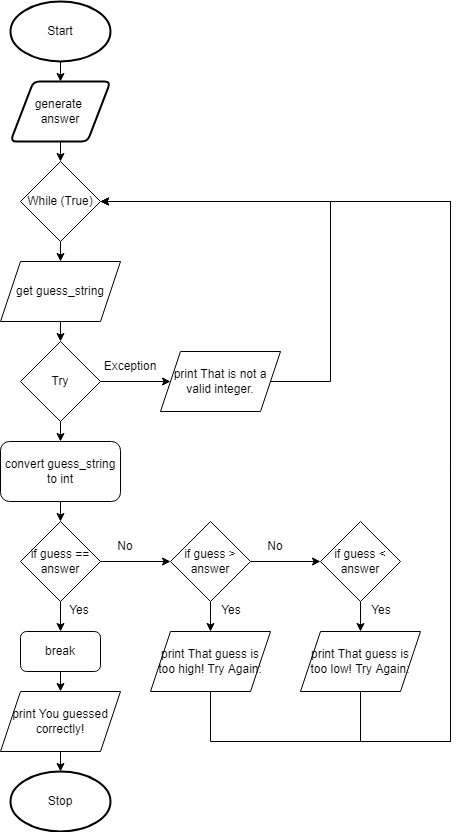

The diagram above was exported from draw.io. Its source (the exported page's mxGraphModel, read from the mxfile embedded in the PNG):
<mxGraphModel dx="1336" dy="879" grid="1" gridSize="10" guides="1" tooltips="1" connect="1" arrows="1" fold="1" page="1" pageScale="1" pageWidth="827" pageHeight="1169" math="0" shadow="0">
  <root>
    <mxCell id="0" />
    <mxCell id="1" parent="0" />
    <mxCell id="6" style="edgeStyle=none;html=1;exitX=0.5;exitY=1;exitDx=0;exitDy=0;exitPerimeter=0;entryX=0.5;entryY=0;entryDx=0;entryDy=0;" parent="1" source="2" target="3" edge="1">
      <mxGeometry relative="1" as="geometry" />
    </mxCell>
    <mxCell id="2" value="Start" style="strokeWidth=2;html=1;shape=mxgraph.flowchart.start_1;whiteSpace=wrap;" parent="1" vertex="1">
      <mxGeometry x="120" y="20" width="100" height="60" as="geometry" />
    </mxCell>
    <mxCell id="12" style="edgeStyle=none;html=1;exitX=0.5;exitY=1;exitDx=0;exitDy=0;" edge="1" parent="1" source="3">
      <mxGeometry relative="1" as="geometry">
        <mxPoint x="170" y="180" as="targetPoint" />
      </mxGeometry>
    </mxCell>
    <mxCell id="3" value="generate &lt;br&gt;answer" style="shape=parallelogram;html=1;strokeWidth=2;perimeter=parallelogramPerimeter;whiteSpace=wrap;rounded=1;arcSize=12;size=0.23;" parent="1" vertex="1">
      <mxGeometry x="120" y="100" width="100" height="60" as="geometry" />
    </mxCell>
    <mxCell id="11" value="Stop" style="strokeWidth=2;html=1;shape=mxgraph.flowchart.start_1;whiteSpace=wrap;" parent="1" vertex="1">
      <mxGeometry x="120" y="790" width="100" height="60" as="geometry" />
    </mxCell>
    <mxCell id="17" style="edgeStyle=none;html=1;exitX=0.5;exitY=1;exitDx=0;exitDy=0;entryX=0.5;entryY=0;entryDx=0;entryDy=0;" edge="1" parent="1" source="13" target="16">
      <mxGeometry relative="1" as="geometry" />
    </mxCell>
    <mxCell id="13" value="While (True)" style="rhombus;whiteSpace=wrap;html=1;" vertex="1" parent="1">
      <mxGeometry x="130" y="180" width="80" height="80" as="geometry" />
    </mxCell>
    <mxCell id="20" style="edgeStyle=none;html=1;exitX=1;exitY=0.5;exitDx=0;exitDy=0;entryX=0;entryY=0.5;entryDx=0;entryDy=0;" edge="1" parent="1" source="14" target="19">
      <mxGeometry relative="1" as="geometry" />
    </mxCell>
    <mxCell id="24" style="edgeStyle=none;rounded=0;html=1;exitX=0.5;exitY=1;exitDx=0;exitDy=0;entryX=0.5;entryY=0;entryDx=0;entryDy=0;" edge="1" parent="1" source="14" target="21">
      <mxGeometry relative="1" as="geometry" />
    </mxCell>
    <mxCell id="14" value="Try" style="rhombus;whiteSpace=wrap;html=1;" vertex="1" parent="1">
      <mxGeometry x="130" y="360" width="80" height="80" as="geometry" />
    </mxCell>
    <mxCell id="18" style="edgeStyle=none;html=1;exitX=0.5;exitY=1;exitDx=0;exitDy=0;entryX=0.5;entryY=0;entryDx=0;entryDy=0;" edge="1" parent="1" source="16" target="14">
      <mxGeometry relative="1" as="geometry" />
    </mxCell>
    <mxCell id="16" value="get guess_string" style="shape=parallelogram;perimeter=parallelogramPerimeter;whiteSpace=wrap;html=1;fixedSize=1;" vertex="1" parent="1">
      <mxGeometry x="110" y="280" width="120" height="60" as="geometry" />
    </mxCell>
    <mxCell id="23" style="edgeStyle=none;html=1;exitX=1;exitY=0.5;exitDx=0;exitDy=0;entryX=1;entryY=0.5;entryDx=0;entryDy=0;rounded=0;" edge="1" parent="1" source="19" target="13">
      <mxGeometry relative="1" as="geometry">
        <Array as="points">
          <mxPoint x="440" y="400" />
          <mxPoint x="440" y="220" />
        </Array>
      </mxGeometry>
    </mxCell>
    <mxCell id="19" value="print That is not a valid integer." style="shape=parallelogram;perimeter=parallelogramPerimeter;whiteSpace=wrap;html=1;fixedSize=1;" vertex="1" parent="1">
      <mxGeometry x="270" y="370" width="120" height="60" as="geometry" />
    </mxCell>
    <mxCell id="26" style="edgeStyle=none;rounded=0;html=1;exitX=0.5;exitY=1;exitDx=0;exitDy=0;entryX=0.5;entryY=0;entryDx=0;entryDy=0;" edge="1" parent="1" source="21" target="25">
      <mxGeometry relative="1" as="geometry" />
    </mxCell>
    <mxCell id="21" value="convert guess_string to int" style="rounded=1;whiteSpace=wrap;html=1;" vertex="1" parent="1">
      <mxGeometry x="110" y="460" width="120" height="60" as="geometry" />
    </mxCell>
    <mxCell id="30" style="edgeStyle=none;rounded=0;html=1;exitX=0.5;exitY=1;exitDx=0;exitDy=0;entryX=0.5;entryY=0;entryDx=0;entryDy=0;" edge="1" parent="1" source="25" target="29">
      <mxGeometry relative="1" as="geometry" />
    </mxCell>
    <mxCell id="35" style="edgeStyle=none;rounded=0;html=1;exitX=1;exitY=0.5;exitDx=0;exitDy=0;entryX=0;entryY=0.5;entryDx=0;entryDy=0;" edge="1" parent="1" source="25" target="34">
      <mxGeometry relative="1" as="geometry" />
    </mxCell>
    <mxCell id="25" value="if guess == answer" style="rhombus;whiteSpace=wrap;html=1;" vertex="1" parent="1">
      <mxGeometry x="130" y="540" width="80" height="80" as="geometry" />
    </mxCell>
    <mxCell id="32" style="edgeStyle=none;rounded=0;html=1;exitX=0.5;exitY=1;exitDx=0;exitDy=0;entryX=0.5;entryY=0;entryDx=0;entryDy=0;entryPerimeter=0;" edge="1" parent="1" source="27" target="11">
      <mxGeometry relative="1" as="geometry" />
    </mxCell>
    <mxCell id="27" value="print You guessed correctly!" style="shape=parallelogram;perimeter=parallelogramPerimeter;whiteSpace=wrap;html=1;fixedSize=1;" vertex="1" parent="1">
      <mxGeometry x="110" y="710" width="120" height="60" as="geometry" />
    </mxCell>
    <mxCell id="31" style="edgeStyle=none;rounded=0;html=1;exitX=0.5;exitY=1;exitDx=0;exitDy=0;entryX=0.5;entryY=0;entryDx=0;entryDy=0;" edge="1" parent="1" source="29" target="27">
      <mxGeometry relative="1" as="geometry" />
    </mxCell>
    <mxCell id="29" value="break" style="rounded=1;whiteSpace=wrap;html=1;" vertex="1" parent="1">
      <mxGeometry x="130" y="650" width="80" height="40" as="geometry" />
    </mxCell>
    <mxCell id="33" value="Yes" style="text;html=1;strokeColor=none;fillColor=none;align=center;verticalAlign=middle;whiteSpace=wrap;rounded=0;" vertex="1" parent="1">
      <mxGeometry x="174" y="614" width="30" height="30" as="geometry" />
    </mxCell>
    <mxCell id="40" style="edgeStyle=none;rounded=0;html=1;exitX=0.5;exitY=1;exitDx=0;exitDy=0;entryX=0.5;entryY=0;entryDx=0;entryDy=0;" edge="1" parent="1" source="34" target="39">
      <mxGeometry relative="1" as="geometry" />
    </mxCell>
    <mxCell id="47" style="edgeStyle=none;rounded=0;html=1;exitX=1;exitY=0.5;exitDx=0;exitDy=0;entryX=0;entryY=0.5;entryDx=0;entryDy=0;" edge="1" parent="1" source="34" target="43">
      <mxGeometry relative="1" as="geometry" />
    </mxCell>
    <mxCell id="34" value="if guess &amp;gt; answer" style="rhombus;whiteSpace=wrap;html=1;" vertex="1" parent="1">
      <mxGeometry x="280" y="540" width="80" height="80" as="geometry" />
    </mxCell>
    <mxCell id="36" value="No" style="text;html=1;strokeColor=none;fillColor=none;align=center;verticalAlign=middle;whiteSpace=wrap;rounded=0;" vertex="1" parent="1">
      <mxGeometry x="220" y="550" width="30" height="30" as="geometry" />
    </mxCell>
    <mxCell id="48" style="edgeStyle=none;rounded=0;html=1;exitX=0.5;exitY=1;exitDx=0;exitDy=0;entryX=1;entryY=0.5;entryDx=0;entryDy=0;" edge="1" parent="1" source="39" target="13">
      <mxGeometry relative="1" as="geometry">
        <Array as="points">
          <mxPoint x="320" y="760" />
          <mxPoint x="560" y="760" />
          <mxPoint x="560" y="220" />
        </Array>
      </mxGeometry>
    </mxCell>
    <mxCell id="39" value="print That guess is too high! Try Again:" style="shape=parallelogram;perimeter=parallelogramPerimeter;whiteSpace=wrap;html=1;fixedSize=1;" vertex="1" parent="1">
      <mxGeometry x="260" y="650" width="120" height="60" as="geometry" />
    </mxCell>
    <mxCell id="41" value="Yes" style="text;html=1;strokeColor=none;fillColor=none;align=center;verticalAlign=middle;whiteSpace=wrap;rounded=0;" vertex="1" parent="1">
      <mxGeometry x="326" y="614" width="30" height="30" as="geometry" />
    </mxCell>
    <mxCell id="42" style="edgeStyle=none;rounded=0;html=1;exitX=0.5;exitY=1;exitDx=0;exitDy=0;entryX=0.5;entryY=0;entryDx=0;entryDy=0;" edge="1" parent="1" source="43" target="45">
      <mxGeometry relative="1" as="geometry" />
    </mxCell>
    <mxCell id="43" value="if guess &amp;lt; answer" style="rhombus;whiteSpace=wrap;html=1;" vertex="1" parent="1">
      <mxGeometry x="430" y="540" width="80" height="80" as="geometry" />
    </mxCell>
    <mxCell id="44" value="No" style="text;html=1;strokeColor=none;fillColor=none;align=center;verticalAlign=middle;whiteSpace=wrap;rounded=0;" vertex="1" parent="1">
      <mxGeometry x="370" y="550" width="30" height="30" as="geometry" />
    </mxCell>
    <mxCell id="49" style="edgeStyle=none;rounded=0;html=1;exitX=0.5;exitY=1;exitDx=0;exitDy=0;entryX=1;entryY=0.5;entryDx=0;entryDy=0;" edge="1" parent="1" source="45" target="13">
      <mxGeometry relative="1" as="geometry">
        <Array as="points">
          <mxPoint x="470" y="760" />
          <mxPoint x="560" y="760" />
          <mxPoint x="560" y="220" />
        </Array>
      </mxGeometry>
    </mxCell>
    <mxCell id="45" value="print That guess is too low! Try Again:" style="shape=parallelogram;perimeter=parallelogramPerimeter;whiteSpace=wrap;html=1;fixedSize=1;" vertex="1" parent="1">
      <mxGeometry x="410" y="650" width="120" height="60" as="geometry" />
    </mxCell>
    <mxCell id="46" value="Yes" style="text;html=1;strokeColor=none;fillColor=none;align=center;verticalAlign=middle;whiteSpace=wrap;rounded=0;" vertex="1" parent="1">
      <mxGeometry x="476" y="614" width="30" height="30" as="geometry" />
    </mxCell>
    <mxCell id="50" value="Exception" style="text;html=1;strokeColor=none;fillColor=none;align=center;verticalAlign=middle;whiteSpace=wrap;rounded=0;" vertex="1" parent="1">
      <mxGeometry x="210" y="370" width="60" height="30" as="geometry" />
    </mxCell>
  </root>
</mxGraphModel>